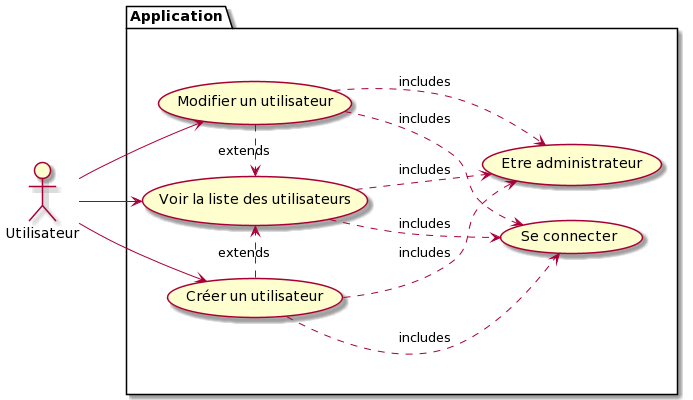

The diagram above was rendered by PlantUML. Its source (embedded in the PNG):
@startuml
left to right direction
actor Utilisateur as g

package Application {
  usecase "Créer un utilisateur" as UC1
  usecase "Voir la liste des utilisateurs" as UC2
  usecase "Modifier un utilisateur" as UC3
  usecase "Se connecter" as UC4
  usecase "Etre administrateur" as UC5


}
g --> UC1
g --> UC3
g --> UC2

UC3 .> UC2 : extends
UC1 .> UC2 : extends

UC1 .-> UC4 : includes
UC2 .-> UC4 : includes
UC3 .-> UC4 : includes

UC1 .-> UC5 : includes
UC2 .-> UC5 : includes
UC3 .-> UC5 : includes
@enduml